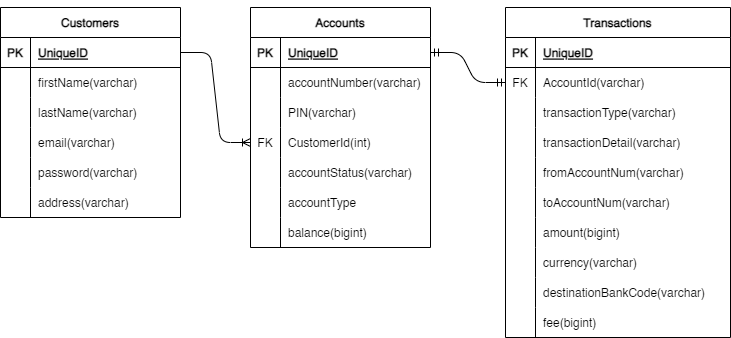

The diagram above was exported from draw.io. Its source (the exported page's mxGraphModel, read from the mxfile embedded in the PNG):
<mxGraphModel dx="1989" dy="1582" grid="1" gridSize="10" guides="1" tooltips="1" connect="1" arrows="1" fold="1" page="1" pageScale="1" pageWidth="850" pageHeight="1100" math="0" shadow="0">
  <root>
    <mxCell id="0" />
    <mxCell id="1" parent="0" />
    <mxCell id="2" value="Accounts" style="shape=table;startSize=30;container=1;collapsible=1;childLayout=tableLayout;fixedRows=1;rowLines=0;fontStyle=1;align=center;resizeLast=1;" vertex="1" parent="1">
      <mxGeometry x="-120" y="-770" width="180" height="240" as="geometry" />
    </mxCell>
    <mxCell id="3" value="" style="shape=tableRow;horizontal=0;startSize=0;swimlaneHead=0;swimlaneBody=0;fillColor=none;collapsible=0;dropTarget=0;points=[[0,0.5],[1,0.5]];portConstraint=eastwest;top=0;left=0;right=0;bottom=1;" vertex="1" parent="2">
      <mxGeometry y="30" width="180" height="30" as="geometry" />
    </mxCell>
    <mxCell id="4" value="PK" style="shape=partialRectangle;connectable=0;fillColor=none;top=0;left=0;bottom=0;right=0;fontStyle=1;overflow=hidden;" vertex="1" parent="3">
      <mxGeometry width="30" height="30" as="geometry">
        <mxRectangle width="30" height="30" as="alternateBounds" />
      </mxGeometry>
    </mxCell>
    <mxCell id="5" value="UniqueID" style="shape=partialRectangle;connectable=0;fillColor=none;top=0;left=0;bottom=0;right=0;align=left;spacingLeft=6;fontStyle=5;overflow=hidden;" vertex="1" parent="3">
      <mxGeometry x="30" width="150" height="30" as="geometry">
        <mxRectangle width="150" height="30" as="alternateBounds" />
      </mxGeometry>
    </mxCell>
    <mxCell id="6" value="" style="shape=tableRow;horizontal=0;startSize=0;swimlaneHead=0;swimlaneBody=0;fillColor=none;collapsible=0;dropTarget=0;points=[[0,0.5],[1,0.5]];portConstraint=eastwest;top=0;left=0;right=0;bottom=0;" vertex="1" parent="2">
      <mxGeometry y="60" width="180" height="30" as="geometry" />
    </mxCell>
    <mxCell id="7" value="" style="shape=partialRectangle;connectable=0;fillColor=none;top=0;left=0;bottom=0;right=0;editable=1;overflow=hidden;" vertex="1" parent="6">
      <mxGeometry width="30" height="30" as="geometry">
        <mxRectangle width="30" height="30" as="alternateBounds" />
      </mxGeometry>
    </mxCell>
    <mxCell id="8" value="accountNumber(varchar)" style="shape=partialRectangle;connectable=0;fillColor=none;top=0;left=0;bottom=0;right=0;align=left;spacingLeft=6;overflow=hidden;" vertex="1" parent="6">
      <mxGeometry x="30" width="150" height="30" as="geometry">
        <mxRectangle width="150" height="30" as="alternateBounds" />
      </mxGeometry>
    </mxCell>
    <mxCell id="9" style="shape=tableRow;horizontal=0;startSize=0;swimlaneHead=0;swimlaneBody=0;fillColor=none;collapsible=0;dropTarget=0;points=[[0,0.5],[1,0.5]];portConstraint=eastwest;top=0;left=0;right=0;bottom=0;" vertex="1" parent="2">
      <mxGeometry y="90" width="180" height="30" as="geometry" />
    </mxCell>
    <mxCell id="10" style="shape=partialRectangle;connectable=0;fillColor=none;top=0;left=0;bottom=0;right=0;editable=1;overflow=hidden;" vertex="1" parent="9">
      <mxGeometry width="30" height="30" as="geometry">
        <mxRectangle width="30" height="30" as="alternateBounds" />
      </mxGeometry>
    </mxCell>
    <mxCell id="11" value="PIN(varchar)" style="shape=partialRectangle;connectable=0;fillColor=none;top=0;left=0;bottom=0;right=0;align=left;spacingLeft=6;overflow=hidden;" vertex="1" parent="9">
      <mxGeometry x="30" width="150" height="30" as="geometry">
        <mxRectangle width="150" height="30" as="alternateBounds" />
      </mxGeometry>
    </mxCell>
    <mxCell id="12" value="" style="shape=tableRow;horizontal=0;startSize=0;swimlaneHead=0;swimlaneBody=0;fillColor=none;collapsible=0;dropTarget=0;points=[[0,0.5],[1,0.5]];portConstraint=eastwest;top=0;left=0;right=0;bottom=0;" vertex="1" parent="2">
      <mxGeometry y="120" width="180" height="30" as="geometry" />
    </mxCell>
    <mxCell id="13" value="FK" style="shape=partialRectangle;connectable=0;fillColor=none;top=0;left=0;bottom=0;right=0;editable=1;overflow=hidden;" vertex="1" parent="12">
      <mxGeometry width="30" height="30" as="geometry">
        <mxRectangle width="30" height="30" as="alternateBounds" />
      </mxGeometry>
    </mxCell>
    <mxCell id="14" value="CustomerId(int)" style="shape=partialRectangle;connectable=0;fillColor=none;top=0;left=0;bottom=0;right=0;align=left;spacingLeft=6;overflow=hidden;" vertex="1" parent="12">
      <mxGeometry x="30" width="150" height="30" as="geometry">
        <mxRectangle width="150" height="30" as="alternateBounds" />
      </mxGeometry>
    </mxCell>
    <mxCell id="15" value="" style="shape=tableRow;horizontal=0;startSize=0;swimlaneHead=0;swimlaneBody=0;fillColor=none;collapsible=0;dropTarget=0;points=[[0,0.5],[1,0.5]];portConstraint=eastwest;top=0;left=0;right=0;bottom=0;" vertex="1" parent="2">
      <mxGeometry y="150" width="180" height="30" as="geometry" />
    </mxCell>
    <mxCell id="16" value="" style="shape=partialRectangle;connectable=0;fillColor=none;top=0;left=0;bottom=0;right=0;editable=1;overflow=hidden;" vertex="1" parent="15">
      <mxGeometry width="30" height="30" as="geometry">
        <mxRectangle width="30" height="30" as="alternateBounds" />
      </mxGeometry>
    </mxCell>
    <mxCell id="17" value="accountStatus(varchar)" style="shape=partialRectangle;connectable=0;fillColor=none;top=0;left=0;bottom=0;right=0;align=left;spacingLeft=6;overflow=hidden;" vertex="1" parent="15">
      <mxGeometry x="30" width="150" height="30" as="geometry">
        <mxRectangle width="150" height="30" as="alternateBounds" />
      </mxGeometry>
    </mxCell>
    <mxCell id="18" value="" style="shape=tableRow;horizontal=0;startSize=0;swimlaneHead=0;swimlaneBody=0;fillColor=none;collapsible=0;dropTarget=0;points=[[0,0.5],[1,0.5]];portConstraint=eastwest;top=0;left=0;right=0;bottom=0;" vertex="1" parent="2">
      <mxGeometry y="180" width="180" height="30" as="geometry" />
    </mxCell>
    <mxCell id="19" value="" style="shape=partialRectangle;connectable=0;fillColor=none;top=0;left=0;bottom=0;right=0;editable=1;overflow=hidden;" vertex="1" parent="18">
      <mxGeometry width="30" height="30" as="geometry">
        <mxRectangle width="30" height="30" as="alternateBounds" />
      </mxGeometry>
    </mxCell>
    <mxCell id="20" value="accountType" style="shape=partialRectangle;connectable=0;fillColor=none;top=0;left=0;bottom=0;right=0;align=left;spacingLeft=6;overflow=hidden;" vertex="1" parent="18">
      <mxGeometry x="30" width="150" height="30" as="geometry">
        <mxRectangle width="150" height="30" as="alternateBounds" />
      </mxGeometry>
    </mxCell>
    <mxCell id="21" value="" style="shape=tableRow;horizontal=0;startSize=0;swimlaneHead=0;swimlaneBody=0;fillColor=none;collapsible=0;dropTarget=0;points=[[0,0.5],[1,0.5]];portConstraint=eastwest;top=0;left=0;right=0;bottom=0;" vertex="1" parent="2">
      <mxGeometry y="210" width="180" height="30" as="geometry" />
    </mxCell>
    <mxCell id="22" value="" style="shape=partialRectangle;connectable=0;fillColor=none;top=0;left=0;bottom=0;right=0;editable=1;overflow=hidden;" vertex="1" parent="21">
      <mxGeometry width="30" height="30" as="geometry">
        <mxRectangle width="30" height="30" as="alternateBounds" />
      </mxGeometry>
    </mxCell>
    <mxCell id="23" value="balance(bigint)" style="shape=partialRectangle;connectable=0;fillColor=none;top=0;left=0;bottom=0;right=0;align=left;spacingLeft=6;overflow=hidden;" vertex="1" parent="21">
      <mxGeometry x="30" width="150" height="30" as="geometry">
        <mxRectangle width="150" height="30" as="alternateBounds" />
      </mxGeometry>
    </mxCell>
    <mxCell id="24" value="" style="edgeStyle=entityRelationEdgeStyle;fontSize=12;html=1;endArrow=ERmandOne;exitX=1;exitY=0.5;exitDx=0;exitDy=0;entryX=0;entryY=0.5;entryDx=0;entryDy=0;endFill=0;startArrow=ERmandOne;startFill=0;" edge="1" parent="1" source="3" target="50">
      <mxGeometry width="100" height="100" relative="1" as="geometry">
        <mxPoint x="60" y="-130" as="sourcePoint" />
        <mxPoint x="-140" y="-80" as="targetPoint" />
      </mxGeometry>
    </mxCell>
    <mxCell id="25" style="edgeStyle=none;html=1;exitX=0.75;exitY=0;exitDx=0;exitDy=0;" edge="1" parent="1" source="26">
      <mxGeometry relative="1" as="geometry">
        <mxPoint x="-240" y="-760" as="targetPoint" />
      </mxGeometry>
    </mxCell>
    <mxCell id="26" value="Customers" style="shape=table;startSize=30;container=1;collapsible=1;childLayout=tableLayout;fixedRows=1;rowLines=0;fontStyle=1;align=center;resizeLast=1;" vertex="1" parent="1">
      <mxGeometry x="-370" y="-770" width="180" height="210" as="geometry" />
    </mxCell>
    <mxCell id="27" value="" style="shape=tableRow;horizontal=0;startSize=0;swimlaneHead=0;swimlaneBody=0;fillColor=none;collapsible=0;dropTarget=0;points=[[0,0.5],[1,0.5]];portConstraint=eastwest;top=0;left=0;right=0;bottom=1;" vertex="1" parent="26">
      <mxGeometry y="30" width="180" height="30" as="geometry" />
    </mxCell>
    <mxCell id="28" value="PK" style="shape=partialRectangle;connectable=0;fillColor=none;top=0;left=0;bottom=0;right=0;fontStyle=1;overflow=hidden;" vertex="1" parent="27">
      <mxGeometry width="30" height="30" as="geometry">
        <mxRectangle width="30" height="30" as="alternateBounds" />
      </mxGeometry>
    </mxCell>
    <mxCell id="29" value="UniqueID" style="shape=partialRectangle;connectable=0;fillColor=none;top=0;left=0;bottom=0;right=0;align=left;spacingLeft=6;fontStyle=5;overflow=hidden;" vertex="1" parent="27">
      <mxGeometry x="30" width="150" height="30" as="geometry">
        <mxRectangle width="150" height="30" as="alternateBounds" />
      </mxGeometry>
    </mxCell>
    <mxCell id="30" value="" style="shape=tableRow;horizontal=0;startSize=0;swimlaneHead=0;swimlaneBody=0;fillColor=none;collapsible=0;dropTarget=0;points=[[0,0.5],[1,0.5]];portConstraint=eastwest;top=0;left=0;right=0;bottom=0;" vertex="1" parent="26">
      <mxGeometry y="60" width="180" height="30" as="geometry" />
    </mxCell>
    <mxCell id="31" value="" style="shape=partialRectangle;connectable=0;fillColor=none;top=0;left=0;bottom=0;right=0;editable=1;overflow=hidden;" vertex="1" parent="30">
      <mxGeometry width="30" height="30" as="geometry">
        <mxRectangle width="30" height="30" as="alternateBounds" />
      </mxGeometry>
    </mxCell>
    <mxCell id="32" value="firstName(varchar)" style="shape=partialRectangle;connectable=0;fillColor=none;top=0;left=0;bottom=0;right=0;align=left;spacingLeft=6;overflow=hidden;" vertex="1" parent="30">
      <mxGeometry x="30" width="150" height="30" as="geometry">
        <mxRectangle width="150" height="30" as="alternateBounds" />
      </mxGeometry>
    </mxCell>
    <mxCell id="33" value="" style="shape=tableRow;horizontal=0;startSize=0;swimlaneHead=0;swimlaneBody=0;fillColor=none;collapsible=0;dropTarget=0;points=[[0,0.5],[1,0.5]];portConstraint=eastwest;top=0;left=0;right=0;bottom=0;" vertex="1" parent="26">
      <mxGeometry y="90" width="180" height="30" as="geometry" />
    </mxCell>
    <mxCell id="34" value="" style="shape=partialRectangle;connectable=0;fillColor=none;top=0;left=0;bottom=0;right=0;editable=1;overflow=hidden;" vertex="1" parent="33">
      <mxGeometry width="30" height="30" as="geometry">
        <mxRectangle width="30" height="30" as="alternateBounds" />
      </mxGeometry>
    </mxCell>
    <mxCell id="35" value="lastName(varchar)" style="shape=partialRectangle;connectable=0;fillColor=none;top=0;left=0;bottom=0;right=0;align=left;spacingLeft=6;overflow=hidden;" vertex="1" parent="33">
      <mxGeometry x="30" width="150" height="30" as="geometry">
        <mxRectangle width="150" height="30" as="alternateBounds" />
      </mxGeometry>
    </mxCell>
    <mxCell id="36" style="shape=tableRow;horizontal=0;startSize=0;swimlaneHead=0;swimlaneBody=0;fillColor=none;collapsible=0;dropTarget=0;points=[[0,0.5],[1,0.5]];portConstraint=eastwest;top=0;left=0;right=0;bottom=0;" vertex="1" parent="26">
      <mxGeometry y="120" width="180" height="30" as="geometry" />
    </mxCell>
    <mxCell id="37" style="shape=partialRectangle;connectable=0;fillColor=none;top=0;left=0;bottom=0;right=0;editable=1;overflow=hidden;" vertex="1" parent="36">
      <mxGeometry width="30" height="30" as="geometry">
        <mxRectangle width="30" height="30" as="alternateBounds" />
      </mxGeometry>
    </mxCell>
    <mxCell id="38" value="email(varchar)" style="shape=partialRectangle;connectable=0;fillColor=none;top=0;left=0;bottom=0;right=0;align=left;spacingLeft=6;overflow=hidden;" vertex="1" parent="36">
      <mxGeometry x="30" width="150" height="30" as="geometry">
        <mxRectangle width="150" height="30" as="alternateBounds" />
      </mxGeometry>
    </mxCell>
    <mxCell id="39" style="shape=tableRow;horizontal=0;startSize=0;swimlaneHead=0;swimlaneBody=0;fillColor=none;collapsible=0;dropTarget=0;points=[[0,0.5],[1,0.5]];portConstraint=eastwest;top=0;left=0;right=0;bottom=0;" vertex="1" parent="26">
      <mxGeometry y="150" width="180" height="30" as="geometry" />
    </mxCell>
    <mxCell id="40" style="shape=partialRectangle;connectable=0;fillColor=none;top=0;left=0;bottom=0;right=0;editable=1;overflow=hidden;" vertex="1" parent="39">
      <mxGeometry width="30" height="30" as="geometry">
        <mxRectangle width="30" height="30" as="alternateBounds" />
      </mxGeometry>
    </mxCell>
    <mxCell id="41" value="password(varchar)" style="shape=partialRectangle;connectable=0;fillColor=none;top=0;left=0;bottom=0;right=0;align=left;spacingLeft=6;overflow=hidden;" vertex="1" parent="39">
      <mxGeometry x="30" width="150" height="30" as="geometry">
        <mxRectangle width="150" height="30" as="alternateBounds" />
      </mxGeometry>
    </mxCell>
    <mxCell id="42" value="" style="shape=tableRow;horizontal=0;startSize=0;swimlaneHead=0;swimlaneBody=0;fillColor=none;collapsible=0;dropTarget=0;points=[[0,0.5],[1,0.5]];portConstraint=eastwest;top=0;left=0;right=0;bottom=0;" vertex="1" parent="26">
      <mxGeometry y="180" width="180" height="30" as="geometry" />
    </mxCell>
    <mxCell id="43" value="" style="shape=partialRectangle;connectable=0;fillColor=none;top=0;left=0;bottom=0;right=0;editable=1;overflow=hidden;" vertex="1" parent="42">
      <mxGeometry width="30" height="30" as="geometry">
        <mxRectangle width="30" height="30" as="alternateBounds" />
      </mxGeometry>
    </mxCell>
    <mxCell id="44" value="address(varchar)" style="shape=partialRectangle;connectable=0;fillColor=none;top=0;left=0;bottom=0;right=0;align=left;spacingLeft=6;overflow=hidden;" vertex="1" parent="42">
      <mxGeometry x="30" width="150" height="30" as="geometry">
        <mxRectangle width="150" height="30" as="alternateBounds" />
      </mxGeometry>
    </mxCell>
    <mxCell id="45" value="" style="edgeStyle=entityRelationEdgeStyle;fontSize=12;html=1;endArrow=ERoneToMany;exitX=1;exitY=0.5;exitDx=0;exitDy=0;entryX=0;entryY=0.5;entryDx=0;entryDy=0;" edge="1" parent="1" source="27" target="12">
      <mxGeometry width="100" height="100" relative="1" as="geometry">
        <mxPoint x="-80" y="-240" as="sourcePoint" />
        <mxPoint x="-260" y="-170" as="targetPoint" />
      </mxGeometry>
    </mxCell>
    <mxCell id="46" value="Transactions" style="shape=table;startSize=30;container=1;collapsible=1;childLayout=tableLayout;fixedRows=1;rowLines=0;fontStyle=1;align=center;resizeLast=1;" vertex="1" parent="1">
      <mxGeometry x="135" y="-770" width="225" height="330" as="geometry" />
    </mxCell>
    <mxCell id="47" value="" style="shape=tableRow;horizontal=0;startSize=0;swimlaneHead=0;swimlaneBody=0;fillColor=none;collapsible=0;dropTarget=0;points=[[0,0.5],[1,0.5]];portConstraint=eastwest;top=0;left=0;right=0;bottom=1;" vertex="1" parent="46">
      <mxGeometry y="30" width="225" height="30" as="geometry" />
    </mxCell>
    <mxCell id="48" value="PK" style="shape=partialRectangle;connectable=0;fillColor=none;top=0;left=0;bottom=0;right=0;fontStyle=1;overflow=hidden;" vertex="1" parent="47">
      <mxGeometry width="30" height="30" as="geometry">
        <mxRectangle width="30" height="30" as="alternateBounds" />
      </mxGeometry>
    </mxCell>
    <mxCell id="49" value="UniqueID" style="shape=partialRectangle;connectable=0;fillColor=none;top=0;left=0;bottom=0;right=0;align=left;spacingLeft=6;fontStyle=5;overflow=hidden;" vertex="1" parent="47">
      <mxGeometry x="30" width="195" height="30" as="geometry">
        <mxRectangle width="195" height="30" as="alternateBounds" />
      </mxGeometry>
    </mxCell>
    <mxCell id="50" style="shape=tableRow;horizontal=0;startSize=0;swimlaneHead=0;swimlaneBody=0;fillColor=none;collapsible=0;dropTarget=0;points=[[0,0.5],[1,0.5]];portConstraint=eastwest;top=0;left=0;right=0;bottom=0;" vertex="1" parent="46">
      <mxGeometry y="60" width="225" height="30" as="geometry" />
    </mxCell>
    <mxCell id="51" value="FK" style="shape=partialRectangle;connectable=0;fillColor=none;top=0;left=0;bottom=0;right=0;editable=1;overflow=hidden;" vertex="1" parent="50">
      <mxGeometry width="30" height="30" as="geometry">
        <mxRectangle width="30" height="30" as="alternateBounds" />
      </mxGeometry>
    </mxCell>
    <mxCell id="52" value="AccountId(varchar)" style="shape=partialRectangle;connectable=0;fillColor=none;top=0;left=0;bottom=0;right=0;align=left;spacingLeft=6;overflow=hidden;" vertex="1" parent="50">
      <mxGeometry x="30" width="195" height="30" as="geometry">
        <mxRectangle width="195" height="30" as="alternateBounds" />
      </mxGeometry>
    </mxCell>
    <mxCell id="53" value="" style="shape=tableRow;horizontal=0;startSize=0;swimlaneHead=0;swimlaneBody=0;fillColor=none;collapsible=0;dropTarget=0;points=[[0,0.5],[1,0.5]];portConstraint=eastwest;top=0;left=0;right=0;bottom=0;" vertex="1" parent="46">
      <mxGeometry y="90" width="225" height="30" as="geometry" />
    </mxCell>
    <mxCell id="54" value="" style="shape=partialRectangle;connectable=0;fillColor=none;top=0;left=0;bottom=0;right=0;editable=1;overflow=hidden;" vertex="1" parent="53">
      <mxGeometry width="30" height="30" as="geometry">
        <mxRectangle width="30" height="30" as="alternateBounds" />
      </mxGeometry>
    </mxCell>
    <mxCell id="55" value="transactionType(varchar)" style="shape=partialRectangle;connectable=0;fillColor=none;top=0;left=0;bottom=0;right=0;align=left;spacingLeft=6;overflow=hidden;" vertex="1" parent="53">
      <mxGeometry x="30" width="195" height="30" as="geometry">
        <mxRectangle width="195" height="30" as="alternateBounds" />
      </mxGeometry>
    </mxCell>
    <mxCell id="56" value="" style="shape=tableRow;horizontal=0;startSize=0;swimlaneHead=0;swimlaneBody=0;fillColor=none;collapsible=0;dropTarget=0;points=[[0,0.5],[1,0.5]];portConstraint=eastwest;top=0;left=0;right=0;bottom=0;" vertex="1" parent="46">
      <mxGeometry y="120" width="225" height="30" as="geometry" />
    </mxCell>
    <mxCell id="57" value="" style="shape=partialRectangle;connectable=0;fillColor=none;top=0;left=0;bottom=0;right=0;editable=1;overflow=hidden;" vertex="1" parent="56">
      <mxGeometry width="30" height="30" as="geometry">
        <mxRectangle width="30" height="30" as="alternateBounds" />
      </mxGeometry>
    </mxCell>
    <mxCell id="58" value="transactionDetail(varchar)" style="shape=partialRectangle;connectable=0;fillColor=none;top=0;left=0;bottom=0;right=0;align=left;spacingLeft=6;overflow=hidden;" vertex="1" parent="56">
      <mxGeometry x="30" width="195" height="30" as="geometry">
        <mxRectangle width="195" height="30" as="alternateBounds" />
      </mxGeometry>
    </mxCell>
    <mxCell id="59" value="" style="shape=tableRow;horizontal=0;startSize=0;swimlaneHead=0;swimlaneBody=0;fillColor=none;collapsible=0;dropTarget=0;points=[[0,0.5],[1,0.5]];portConstraint=eastwest;top=0;left=0;right=0;bottom=0;" vertex="1" parent="46">
      <mxGeometry y="150" width="225" height="30" as="geometry" />
    </mxCell>
    <mxCell id="60" value="" style="shape=partialRectangle;connectable=0;fillColor=none;top=0;left=0;bottom=0;right=0;editable=1;overflow=hidden;" vertex="1" parent="59">
      <mxGeometry width="30" height="30" as="geometry">
        <mxRectangle width="30" height="30" as="alternateBounds" />
      </mxGeometry>
    </mxCell>
    <mxCell id="61" value="fromAccountNum(varchar)" style="shape=partialRectangle;connectable=0;fillColor=none;top=0;left=0;bottom=0;right=0;align=left;spacingLeft=6;overflow=hidden;" vertex="1" parent="59">
      <mxGeometry x="30" width="195" height="30" as="geometry">
        <mxRectangle width="195" height="30" as="alternateBounds" />
      </mxGeometry>
    </mxCell>
    <mxCell id="62" value="" style="shape=tableRow;horizontal=0;startSize=0;swimlaneHead=0;swimlaneBody=0;fillColor=none;collapsible=0;dropTarget=0;points=[[0,0.5],[1,0.5]];portConstraint=eastwest;top=0;left=0;right=0;bottom=0;" vertex="1" parent="46">
      <mxGeometry y="180" width="225" height="30" as="geometry" />
    </mxCell>
    <mxCell id="63" value="" style="shape=partialRectangle;connectable=0;fillColor=none;top=0;left=0;bottom=0;right=0;editable=1;overflow=hidden;" vertex="1" parent="62">
      <mxGeometry width="30" height="30" as="geometry">
        <mxRectangle width="30" height="30" as="alternateBounds" />
      </mxGeometry>
    </mxCell>
    <mxCell id="64" value="toAccountNum(varchar)" style="shape=partialRectangle;connectable=0;fillColor=none;top=0;left=0;bottom=0;right=0;align=left;spacingLeft=6;overflow=hidden;" vertex="1" parent="62">
      <mxGeometry x="30" width="195" height="30" as="geometry">
        <mxRectangle width="195" height="30" as="alternateBounds" />
      </mxGeometry>
    </mxCell>
    <mxCell id="65" value="" style="shape=tableRow;horizontal=0;startSize=0;swimlaneHead=0;swimlaneBody=0;fillColor=none;collapsible=0;dropTarget=0;points=[[0,0.5],[1,0.5]];portConstraint=eastwest;top=0;left=0;right=0;bottom=0;" vertex="1" parent="46">
      <mxGeometry y="210" width="225" height="30" as="geometry" />
    </mxCell>
    <mxCell id="66" value="" style="shape=partialRectangle;connectable=0;fillColor=none;top=0;left=0;bottom=0;right=0;editable=1;overflow=hidden;" vertex="1" parent="65">
      <mxGeometry width="30" height="30" as="geometry">
        <mxRectangle width="30" height="30" as="alternateBounds" />
      </mxGeometry>
    </mxCell>
    <mxCell id="67" value="amount(bigint)" style="shape=partialRectangle;connectable=0;fillColor=none;top=0;left=0;bottom=0;right=0;align=left;spacingLeft=6;overflow=hidden;" vertex="1" parent="65">
      <mxGeometry x="30" width="195" height="30" as="geometry">
        <mxRectangle width="195" height="30" as="alternateBounds" />
      </mxGeometry>
    </mxCell>
    <mxCell id="68" style="shape=tableRow;horizontal=0;startSize=0;swimlaneHead=0;swimlaneBody=0;fillColor=none;collapsible=0;dropTarget=0;points=[[0,0.5],[1,0.5]];portConstraint=eastwest;top=0;left=0;right=0;bottom=0;" vertex="1" parent="46">
      <mxGeometry y="240" width="225" height="30" as="geometry" />
    </mxCell>
    <mxCell id="69" style="shape=partialRectangle;connectable=0;fillColor=none;top=0;left=0;bottom=0;right=0;editable=1;overflow=hidden;" vertex="1" parent="68">
      <mxGeometry width="30" height="30" as="geometry">
        <mxRectangle width="30" height="30" as="alternateBounds" />
      </mxGeometry>
    </mxCell>
    <mxCell id="70" value="currency(varchar)" style="shape=partialRectangle;connectable=0;fillColor=none;top=0;left=0;bottom=0;right=0;align=left;spacingLeft=6;overflow=hidden;" vertex="1" parent="68">
      <mxGeometry x="30" width="195" height="30" as="geometry">
        <mxRectangle width="195" height="30" as="alternateBounds" />
      </mxGeometry>
    </mxCell>
    <mxCell id="71" style="shape=tableRow;horizontal=0;startSize=0;swimlaneHead=0;swimlaneBody=0;fillColor=none;collapsible=0;dropTarget=0;points=[[0,0.5],[1,0.5]];portConstraint=eastwest;top=0;left=0;right=0;bottom=0;" vertex="1" parent="46">
      <mxGeometry y="270" width="225" height="30" as="geometry" />
    </mxCell>
    <mxCell id="72" style="shape=partialRectangle;connectable=0;fillColor=none;top=0;left=0;bottom=0;right=0;editable=1;overflow=hidden;" vertex="1" parent="71">
      <mxGeometry width="30" height="30" as="geometry">
        <mxRectangle width="30" height="30" as="alternateBounds" />
      </mxGeometry>
    </mxCell>
    <mxCell id="73" value="destinationBankCode(varchar)" style="shape=partialRectangle;connectable=0;fillColor=none;top=0;left=0;bottom=0;right=0;align=left;spacingLeft=6;overflow=hidden;" vertex="1" parent="71">
      <mxGeometry x="30" width="195" height="30" as="geometry">
        <mxRectangle width="195" height="30" as="alternateBounds" />
      </mxGeometry>
    </mxCell>
    <mxCell id="74" style="shape=tableRow;horizontal=0;startSize=0;swimlaneHead=0;swimlaneBody=0;fillColor=none;collapsible=0;dropTarget=0;points=[[0,0.5],[1,0.5]];portConstraint=eastwest;top=0;left=0;right=0;bottom=0;" vertex="1" parent="46">
      <mxGeometry y="300" width="225" height="30" as="geometry" />
    </mxCell>
    <mxCell id="75" style="shape=partialRectangle;connectable=0;fillColor=none;top=0;left=0;bottom=0;right=0;editable=1;overflow=hidden;" vertex="1" parent="74">
      <mxGeometry width="30" height="30" as="geometry">
        <mxRectangle width="30" height="30" as="alternateBounds" />
      </mxGeometry>
    </mxCell>
    <mxCell id="76" value="fee(bigint)" style="shape=partialRectangle;connectable=0;fillColor=none;top=0;left=0;bottom=0;right=0;align=left;spacingLeft=6;overflow=hidden;" vertex="1" parent="74">
      <mxGeometry x="30" width="195" height="30" as="geometry">
        <mxRectangle width="195" height="30" as="alternateBounds" />
      </mxGeometry>
    </mxCell>
  </root>
</mxGraphModel>